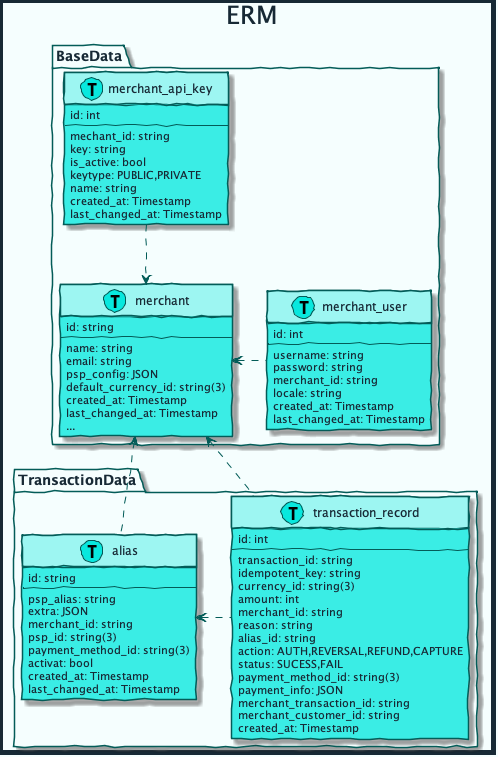

The diagram above was rendered by PlantUML. Its source (embedded in the PNG):
@startuml erm



skinparam handwritten true
skinparam sequenceMessageAlign center
skinparam ActorBackgroundColor #08E8DE
skinparam ActorBorderColor #035C58
skinparam ActorFontColor #172935
skinparam ActorFontName Raleway
skinparam ArrowColor #035C58
skinparam ArrowFontColor #172935
skinparam ArrowFontName Raleway
skinparam BackgroundColor #F5FEFE
skinparam ClassAttributeFontColor #172935
skinparam ClassAttributeFontName Raleway
skinparam ClassBackgroundColor #3AEDE5
skinparam ClassBorderColor #035C58
skinparam ClassFontColor #172935
skinparam ClassFontName Raleway
skinparam ClassHeaderBackgroundColor #9DF6F2
skinparam ComponentBackgroundColor #3AEDE5
skinparam ComponentBorderColor #035C58
skinparam ComponentFontColor #172935
skinparam ComponentFontName Raleway
skinparam ControlBackgroundColor #08E8DE
skinparam ControlBorderColor #035C58
skinparam ControlFontColor #172935
skinparam ControlFontName Raleway
skinparam DiagramBorderColor #172935
skinparam DiagramBorderThickness 5
skinparam EntityBackgroundColor #08E8DE
skinparam EntityBorderColor #035C58
skinparam EntityFontColor #172935
skinparam EntityFontName Raleway
skinparam PackageBackgroundColor #F5FEFE
skinparam PackageBorderColor #035C58
skinparam PackageFontColor #172935
skinparam PackageFontName Raleway
skinparam SequenceLifeLineBorderColor #035C58
skinparam SequenceTitleFontColor #172935
skinparam SequenceTitleFontName Raleway
skinparam SequenceTitleFontSize 25
skinparam TitleFontColor #172935
skinparam TitleFontName Raleway
skinparam TitleFontSize 25

title ERM

package BaseData {
    class merchant << (T, #08E8DE) >>{
        id: string
        --
        name: string 
        email: string
        psp_config: JSON
        default_currency_id: string(3)
        created_at: Timestamp
        last_changed_at: Timestamp
        ...
    }

    class merchant_api_key << (T, #08E8DE) >>{
        id: int
        --
        mechant_id: string
        key: string
        is_active: bool
        keytype: PUBLIC,PRIVATE
        name: string
        created_at: Timestamp
        last_changed_at: Timestamp
    }

    class merchant_user << (T, #08E8DE) >>{
        id: int
        --
        username: string
        password: string
        merchant_id: string
        locale: string
        created_at: Timestamp
        last_changed_at: Timestamp
    }

    merchant_api_key .-> merchant 
    merchant <. merchant_user 
}

package TransactionData {
    class alias << (T, #08E8DE) >>{
        id: string
        --
        psp_alias: string
        extra: JSON
        merchant_id: string
        psp_id: string(3)
        payment_method_id: string(3)
        activat: bool
        created_at: Timestamp
        last_changed_at: Timestamp
    }

    class transaction_record << (T, #08E8DE) >>{
        id: int
        --
        transaction_id: string
        idempotent_key: string
        currency_id: string(3)
        amount: int
        merchant_id: string
        reason: string
        alias_id: string
        action: AUTH,REVERSAL,REFUND,CAPTURE
        status: SUCESS,FAIL
        payment_method_id: string(3)
        payment_info: JSON
        merchant_transaction_id: string
        merchant_customer_id: string
        created_at: Timestamp
    }

    alias <. transaction_record
}

merchant <.- alias
merchant <.- transaction_record

@enduml